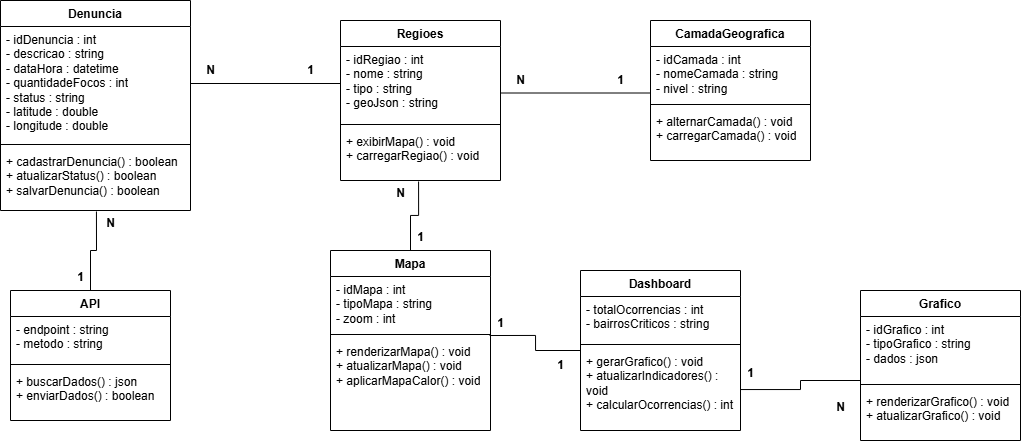

The diagram above was exported from draw.io. Its source (the exported page's mxGraphModel, read from the mxfile embedded in the PNG):
<mxGraphModel dx="1664" dy="924" grid="1" gridSize="10" guides="1" tooltips="1" connect="1" arrows="1" fold="1" page="1" pageScale="1" pageWidth="827" pageHeight="1169" math="0" shadow="0">
  <root>
    <mxCell id="0" />
    <mxCell id="1" parent="0" />
    <mxCell id="V-VzT_ANfBVjPNTk2C7u-1" parent="1" style="swimlane;fontStyle=1;align=center;verticalAlign=top;childLayout=stackLayout;horizontal=1;startSize=26;horizontalStack=0;resizeParent=1;resizeParentMax=0;resizeLast=0;collapsible=1;marginBottom=0;whiteSpace=wrap;html=1;movable=0;resizable=0;rotatable=0;deletable=0;editable=0;locked=1;connectable=0;" value="Denuncia" vertex="1">
      <mxGeometry height="210" width="190" x="110" y="100" as="geometry" />
    </mxCell>
    <mxCell id="V-VzT_ANfBVjPNTk2C7u-2" parent="V-VzT_ANfBVjPNTk2C7u-1" style="text;strokeColor=none;fillColor=none;align=left;verticalAlign=top;spacingLeft=4;spacingRight=4;overflow=hidden;rotatable=0;points=[[0,0.5],[1,0.5]];portConstraint=eastwest;whiteSpace=wrap;html=1;" value="&lt;li data-section-id=&quot;dk8mhf&quot; data-start=&quot;372&quot; data-end=&quot;392&quot;&gt;- idDenuncia : int&lt;br&gt;- descricao : string&lt;br&gt;- dataHora : datetime&lt;br&gt;- quantidadeFocos : int&lt;br&gt;- status : string&lt;br&gt;- latitude : double&lt;br&gt;- longitude : double&lt;/li&gt;" vertex="1">
      <mxGeometry height="114" width="190" y="26" as="geometry" />
    </mxCell>
    <mxCell id="V-VzT_ANfBVjPNTk2C7u-3" parent="V-VzT_ANfBVjPNTk2C7u-1" style="line;strokeWidth=1;fillColor=none;align=left;verticalAlign=middle;spacingTop=-1;spacingLeft=3;spacingRight=3;rotatable=0;labelPosition=right;points=[];portConstraint=eastwest;strokeColor=inherit;" value="" vertex="1">
      <mxGeometry height="8" width="190" y="140" as="geometry" />
    </mxCell>
    <mxCell id="V-VzT_ANfBVjPNTk2C7u-4" parent="V-VzT_ANfBVjPNTk2C7u-1" style="text;strokeColor=none;fillColor=none;align=left;verticalAlign=top;spacingLeft=4;spacingRight=4;overflow=hidden;rotatable=0;points=[[0,0.5],[1,0.5]];portConstraint=eastwest;whiteSpace=wrap;html=1;" value="&lt;li data-section-id=&quot;72k3d0&quot; data-start=&quot;169&quot; data-end=&quot;198&quot;&gt;+ cadastrarDenuncia() : boolean&lt;br&gt;+ atualizarStatus() : boolean&lt;br&gt;+ salvarDenuncia() : boolean&lt;/li&gt;" vertex="1">
      <mxGeometry height="62" width="190" y="148" as="geometry" />
    </mxCell>
    <mxCell id="V-VzT_ANfBVjPNTk2C7u-5" parent="1" style="swimlane;fontStyle=1;align=center;verticalAlign=top;childLayout=stackLayout;horizontal=1;startSize=26;horizontalStack=0;resizeParent=1;resizeParentMax=0;resizeLast=0;collapsible=1;marginBottom=0;whiteSpace=wrap;html=1;" value="Regioes" vertex="1">
      <mxGeometry height="160" width="160" x="450" y="120" as="geometry" />
    </mxCell>
    <mxCell id="V-VzT_ANfBVjPNTk2C7u-6" parent="V-VzT_ANfBVjPNTk2C7u-5" style="text;strokeColor=none;fillColor=none;align=left;verticalAlign=top;spacingLeft=4;spacingRight=4;overflow=hidden;rotatable=0;points=[[0,0.5],[1,0.5]];portConstraint=eastwest;whiteSpace=wrap;html=1;movable=0;resizable=0;deletable=0;editable=0;locked=1;connectable=0;" value="&lt;li data-section-id=&quot;54256j&quot; data-start=&quot;542&quot; data-end=&quot;560&quot;&gt;- idRegiao : int&lt;br&gt;- nome : string&lt;br&gt;- tipo : string&lt;br&gt;- geoJson : string&lt;/li&gt;" vertex="1">
      <mxGeometry height="74" width="160" y="26" as="geometry" />
    </mxCell>
    <mxCell id="V-VzT_ANfBVjPNTk2C7u-7" parent="V-VzT_ANfBVjPNTk2C7u-5" style="line;strokeWidth=1;fillColor=none;align=left;verticalAlign=middle;spacingTop=-1;spacingLeft=3;spacingRight=3;rotatable=0;labelPosition=right;points=[];portConstraint=eastwest;strokeColor=inherit;" value="" vertex="1">
      <mxGeometry height="8" width="160" y="100" as="geometry" />
    </mxCell>
    <mxCell id="V-VzT_ANfBVjPNTk2C7u-8" parent="V-VzT_ANfBVjPNTk2C7u-5" style="text;strokeColor=none;fillColor=none;align=left;verticalAlign=top;spacingLeft=4;spacingRight=4;overflow=hidden;rotatable=0;points=[[0,0.5],[1,0.5]];portConstraint=eastwest;whiteSpace=wrap;html=1;" value="+ exibirMapa() : void&lt;br&gt;+ carregarRegiao() : void" vertex="1">
      <mxGeometry height="52" width="160" y="108" as="geometry" />
    </mxCell>
    <mxCell id="V-VzT_ANfBVjPNTk2C7u-9" parent="1" style="swimlane;fontStyle=1;align=center;verticalAlign=top;childLayout=stackLayout;horizontal=1;startSize=26;horizontalStack=0;resizeParent=1;resizeParentMax=0;resizeLast=0;collapsible=1;marginBottom=0;whiteSpace=wrap;html=1;" value="CamadaGeografica" vertex="1">
      <mxGeometry height="140" width="160" x="760" y="120" as="geometry" />
    </mxCell>
    <mxCell id="V-VzT_ANfBVjPNTk2C7u-10" parent="V-VzT_ANfBVjPNTk2C7u-9" style="text;strokeColor=none;fillColor=none;align=left;verticalAlign=top;spacingLeft=4;spacingRight=4;overflow=hidden;rotatable=0;points=[[0,0.5],[1,0.5]];portConstraint=eastwest;whiteSpace=wrap;html=1;" value="- idCamada : int&lt;br&gt;- nomeCamada : string&lt;br&gt;- nivel : string" vertex="1">
      <mxGeometry height="54" width="160" y="26" as="geometry" />
    </mxCell>
    <mxCell id="V-VzT_ANfBVjPNTk2C7u-11" parent="V-VzT_ANfBVjPNTk2C7u-9" style="line;strokeWidth=1;fillColor=none;align=left;verticalAlign=middle;spacingTop=-1;spacingLeft=3;spacingRight=3;rotatable=0;labelPosition=right;points=[];portConstraint=eastwest;strokeColor=inherit;" value="" vertex="1">
      <mxGeometry height="8" width="160" y="80" as="geometry" />
    </mxCell>
    <mxCell id="V-VzT_ANfBVjPNTk2C7u-12" parent="V-VzT_ANfBVjPNTk2C7u-9" style="text;strokeColor=none;fillColor=none;align=left;verticalAlign=top;spacingLeft=4;spacingRight=4;overflow=hidden;rotatable=0;points=[[0,0.5],[1,0.5]];portConstraint=eastwest;whiteSpace=wrap;html=1;" value="+ alternarCamada() : void&lt;br&gt;+ carregarCamada() : void" vertex="1">
      <mxGeometry height="52" width="160" y="88" as="geometry" />
    </mxCell>
    <mxCell id="V-VzT_ANfBVjPNTk2C7u-13" parent="1" style="swimlane;fontStyle=1;align=center;verticalAlign=top;childLayout=stackLayout;horizontal=1;startSize=26;horizontalStack=0;resizeParent=1;resizeParentMax=0;resizeLast=0;collapsible=1;marginBottom=0;whiteSpace=wrap;html=1;" value="Grafico" vertex="1">
      <mxGeometry height="150" width="160" x="970" y="390" as="geometry" />
    </mxCell>
    <mxCell id="V-VzT_ANfBVjPNTk2C7u-14" parent="V-VzT_ANfBVjPNTk2C7u-13" style="text;strokeColor=none;fillColor=none;align=left;verticalAlign=top;spacingLeft=4;spacingRight=4;overflow=hidden;rotatable=0;points=[[0,0.5],[1,0.5]];portConstraint=eastwest;whiteSpace=wrap;html=1;" value="- idGrafico : int&lt;br&gt;- tipoGrafico : string&lt;br&gt;- dados : json" vertex="1">
      <mxGeometry height="64" width="160" y="26" as="geometry" />
    </mxCell>
    <mxCell id="V-VzT_ANfBVjPNTk2C7u-15" parent="V-VzT_ANfBVjPNTk2C7u-13" style="line;strokeWidth=1;fillColor=none;align=left;verticalAlign=middle;spacingTop=-1;spacingLeft=3;spacingRight=3;rotatable=0;labelPosition=right;points=[];portConstraint=eastwest;strokeColor=inherit;" value="" vertex="1">
      <mxGeometry height="8" width="160" y="90" as="geometry" />
    </mxCell>
    <mxCell id="V-VzT_ANfBVjPNTk2C7u-16" parent="V-VzT_ANfBVjPNTk2C7u-13" style="text;strokeColor=none;fillColor=none;align=left;verticalAlign=top;spacingLeft=4;spacingRight=4;overflow=hidden;rotatable=0;points=[[0,0.5],[1,0.5]];portConstraint=eastwest;whiteSpace=wrap;html=1;" value="+ renderizarGrafico() : void&lt;br&gt;+ atualizarGrafico() : void" vertex="1">
      <mxGeometry height="52" width="160" y="98" as="geometry" />
    </mxCell>
    <mxCell id="V-VzT_ANfBVjPNTk2C7u-17" parent="1" style="swimlane;fontStyle=1;align=center;verticalAlign=top;childLayout=stackLayout;horizontal=1;startSize=26;horizontalStack=0;resizeParent=1;resizeParentMax=0;resizeLast=0;collapsible=1;marginBottom=0;whiteSpace=wrap;html=1;" value="Dashboard" vertex="1">
      <mxGeometry height="160" width="160" x="690" y="370" as="geometry" />
    </mxCell>
    <mxCell id="V-VzT_ANfBVjPNTk2C7u-18" parent="V-VzT_ANfBVjPNTk2C7u-17" style="text;strokeColor=none;fillColor=none;align=left;verticalAlign=top;spacingLeft=4;spacingRight=4;overflow=hidden;rotatable=0;points=[[0,0.5],[1,0.5]];portConstraint=eastwest;whiteSpace=wrap;html=1;" value="- totalOcorrencias : int&lt;br&gt;- bairrosCriticos : string" vertex="1">
      <mxGeometry height="44" width="160" y="26" as="geometry" />
    </mxCell>
    <mxCell id="V-VzT_ANfBVjPNTk2C7u-19" parent="V-VzT_ANfBVjPNTk2C7u-17" style="line;strokeWidth=1;fillColor=none;align=left;verticalAlign=middle;spacingTop=-1;spacingLeft=3;spacingRight=3;rotatable=0;labelPosition=right;points=[];portConstraint=eastwest;strokeColor=inherit;" value="" vertex="1">
      <mxGeometry height="8" width="160" y="70" as="geometry" />
    </mxCell>
    <mxCell id="V-VzT_ANfBVjPNTk2C7u-20" parent="V-VzT_ANfBVjPNTk2C7u-17" style="text;strokeColor=none;fillColor=none;align=left;verticalAlign=top;spacingLeft=4;spacingRight=4;overflow=hidden;rotatable=0;points=[[0,0.5],[1,0.5]];portConstraint=eastwest;whiteSpace=wrap;html=1;" value="+ gerarGrafico() : void&lt;br&gt;+ atualizarIndicadores() : void&lt;br&gt;+ calcularOcorrencias() : int" vertex="1">
      <mxGeometry height="82" width="160" y="78" as="geometry" />
    </mxCell>
    <mxCell id="V-VzT_ANfBVjPNTk2C7u-75" edge="1" parent="1" source="V-VzT_ANfBVjPNTk2C7u-21" style="edgeStyle=orthogonalEdgeStyle;rounded=0;orthogonalLoop=1;jettySize=auto;html=1;entryX=0.505;entryY=1.016;entryDx=0;entryDy=0;entryPerimeter=0;endArrow=none;endFill=0;" target="V-VzT_ANfBVjPNTk2C7u-4">
      <mxGeometry relative="1" as="geometry">
        <mxPoint x="200" y="350" as="targetPoint" />
      </mxGeometry>
    </mxCell>
    <mxCell id="V-VzT_ANfBVjPNTk2C7u-21" parent="1" style="swimlane;fontStyle=1;align=center;verticalAlign=top;childLayout=stackLayout;horizontal=1;startSize=26;horizontalStack=0;resizeParent=1;resizeParentMax=0;resizeLast=0;collapsible=1;marginBottom=0;whiteSpace=wrap;html=1;" value="API" vertex="1">
      <mxGeometry height="130" width="160" x="120" y="390" as="geometry" />
    </mxCell>
    <mxCell id="V-VzT_ANfBVjPNTk2C7u-22" parent="V-VzT_ANfBVjPNTk2C7u-21" style="text;strokeColor=none;fillColor=none;align=left;verticalAlign=top;spacingLeft=4;spacingRight=4;overflow=hidden;rotatable=0;points=[[0,0.5],[1,0.5]];portConstraint=eastwest;whiteSpace=wrap;html=1;" value="- endpoint : string&lt;br&gt;- metodo : string" vertex="1">
      <mxGeometry height="44" width="160" y="26" as="geometry" />
    </mxCell>
    <mxCell id="V-VzT_ANfBVjPNTk2C7u-23" parent="V-VzT_ANfBVjPNTk2C7u-21" style="line;strokeWidth=1;fillColor=none;align=left;verticalAlign=middle;spacingTop=-1;spacingLeft=3;spacingRight=3;rotatable=0;labelPosition=right;points=[];portConstraint=eastwest;strokeColor=inherit;" value="" vertex="1">
      <mxGeometry height="8" width="160" y="70" as="geometry" />
    </mxCell>
    <mxCell id="V-VzT_ANfBVjPNTk2C7u-24" parent="V-VzT_ANfBVjPNTk2C7u-21" style="text;strokeColor=none;fillColor=none;align=left;verticalAlign=top;spacingLeft=4;spacingRight=4;overflow=hidden;rotatable=0;points=[[0,0.5],[1,0.5]];portConstraint=eastwest;whiteSpace=wrap;html=1;" value="+ buscarDados() : json&lt;br&gt;+ enviarDados() : boolean" vertex="1">
      <mxGeometry height="52" width="160" y="78" as="geometry" />
    </mxCell>
    <mxCell id="V-VzT_ANfBVjPNTk2C7u-25" parent="1" style="swimlane;fontStyle=1;align=center;verticalAlign=top;childLayout=stackLayout;horizontal=1;startSize=26;horizontalStack=0;resizeParent=1;resizeParentMax=0;resizeLast=0;collapsible=1;marginBottom=0;whiteSpace=wrap;html=1;" value="Mapa" vertex="1">
      <mxGeometry height="180" width="160" x="440" y="350" as="geometry" />
    </mxCell>
    <mxCell id="V-VzT_ANfBVjPNTk2C7u-26" parent="V-VzT_ANfBVjPNTk2C7u-25" style="text;strokeColor=none;fillColor=none;align=left;verticalAlign=top;spacingLeft=4;spacingRight=4;overflow=hidden;rotatable=0;points=[[0,0.5],[1,0.5]];portConstraint=eastwest;whiteSpace=wrap;html=1;" value="- idMapa : int&lt;br&gt;- tipoMapa : string&lt;br&gt;- zoom : int" vertex="1">
      <mxGeometry height="54" width="160" y="26" as="geometry" />
    </mxCell>
    <mxCell id="V-VzT_ANfBVjPNTk2C7u-27" parent="V-VzT_ANfBVjPNTk2C7u-25" style="line;strokeWidth=1;fillColor=none;align=left;verticalAlign=middle;spacingTop=-1;spacingLeft=3;spacingRight=3;rotatable=0;labelPosition=right;points=[];portConstraint=eastwest;strokeColor=inherit;" value="" vertex="1">
      <mxGeometry height="8" width="160" y="80" as="geometry" />
    </mxCell>
    <mxCell id="V-VzT_ANfBVjPNTk2C7u-28" parent="V-VzT_ANfBVjPNTk2C7u-25" style="text;strokeColor=none;fillColor=none;align=left;verticalAlign=top;spacingLeft=4;spacingRight=4;overflow=hidden;rotatable=0;points=[[0,0.5],[1,0.5]];portConstraint=eastwest;whiteSpace=wrap;html=1;" value="+ renderizarMapa() : void&lt;br&gt;+ atualizarMapa() : void&lt;br&gt;+ aplicarMapaCalor() : void" vertex="1">
      <mxGeometry height="92" width="160" y="88" as="geometry" />
    </mxCell>
    <mxCell id="V-VzT_ANfBVjPNTk2C7u-37" edge="1" parent="1" source="V-VzT_ANfBVjPNTk2C7u-2" style="edgeStyle=orthogonalEdgeStyle;rounded=0;orthogonalLoop=1;jettySize=auto;html=1;endArrow=none;endFill=0;" target="V-VzT_ANfBVjPNTk2C7u-6">
      <mxGeometry relative="1" as="geometry" />
    </mxCell>
    <mxCell id="V-VzT_ANfBVjPNTk2C7u-38" parent="1" style="text;align=center;fontStyle=1;verticalAlign=middle;spacingLeft=3;spacingRight=3;strokeColor=none;rotatable=0;points=[[0,0.5],[1,0.5]];portConstraint=eastwest;html=1;" value="N" vertex="1">
      <mxGeometry height="26" width="80" x="280" y="157" as="geometry" />
    </mxCell>
    <mxCell id="V-VzT_ANfBVjPNTk2C7u-39" parent="1" style="text;align=center;fontStyle=1;verticalAlign=middle;spacingLeft=3;spacingRight=3;strokeColor=none;rotatable=0;points=[[0,0.5],[1,0.5]];portConstraint=eastwest;html=1;" value="1" vertex="1">
      <mxGeometry height="26" width="80" x="380" y="157" as="geometry" />
    </mxCell>
    <mxCell id="V-VzT_ANfBVjPNTk2C7u-45" edge="1" parent="1" style="edgeStyle=orthogonalEdgeStyle;rounded=0;orthogonalLoop=1;jettySize=auto;html=1;endArrow=none;endFill=0;">
      <mxGeometry relative="1" as="geometry">
        <mxPoint x="610" y="192.5" as="sourcePoint" />
        <mxPoint x="760" y="192.5" as="targetPoint" />
      </mxGeometry>
    </mxCell>
    <mxCell id="V-VzT_ANfBVjPNTk2C7u-46" parent="1" style="text;align=center;fontStyle=1;verticalAlign=middle;spacingLeft=3;spacingRight=3;strokeColor=none;rotatable=0;points=[[0,0.5],[1,0.5]];portConstraint=eastwest;html=1;" value="N" vertex="1">
      <mxGeometry height="26" width="80" x="590" y="166.5" as="geometry" />
    </mxCell>
    <mxCell id="V-VzT_ANfBVjPNTk2C7u-47" parent="1" style="text;align=center;fontStyle=1;verticalAlign=middle;spacingLeft=3;spacingRight=3;strokeColor=none;rotatable=0;points=[[0,0.5],[1,0.5]];portConstraint=eastwest;html=1;" value="1" vertex="1">
      <mxGeometry height="26" width="80" x="690" y="166.5" as="geometry" />
    </mxCell>
    <mxCell id="V-VzT_ANfBVjPNTk2C7u-62" parent="1" style="text;align=center;fontStyle=1;verticalAlign=middle;spacingLeft=3;spacingRight=3;strokeColor=none;rotatable=0;points=[[0,0.5],[1,0.5]];portConstraint=eastwest;html=1;" value="N" vertex="1">
      <mxGeometry height="26" width="80" x="910" y="494" as="geometry" />
    </mxCell>
    <mxCell id="V-VzT_ANfBVjPNTk2C7u-63" parent="1" style="text;align=center;fontStyle=1;verticalAlign=middle;spacingLeft=3;spacingRight=3;strokeColor=none;rotatable=0;points=[[0,0.5],[1,0.5]];portConstraint=eastwest;html=1;" value="1" vertex="1">
      <mxGeometry height="26" width="80" x="820" y="460" as="geometry" />
    </mxCell>
    <mxCell id="V-VzT_ANfBVjPNTk2C7u-69" parent="1" style="text;align=center;fontStyle=1;verticalAlign=middle;spacingLeft=3;spacingRight=3;strokeColor=none;rotatable=0;points=[[0,0.5],[1,0.5]];portConstraint=eastwest;html=1;" value="N" vertex="1">
      <mxGeometry height="26" width="80" x="470" y="280" as="geometry" />
    </mxCell>
    <mxCell id="V-VzT_ANfBVjPNTk2C7u-70" parent="1" style="text;align=center;fontStyle=1;verticalAlign=middle;spacingLeft=3;spacingRight=3;strokeColor=none;rotatable=0;points=[[0,0.5],[1,0.5]];portConstraint=eastwest;html=1;" value="1" vertex="1">
      <mxGeometry height="26" width="80" x="490" y="324" as="geometry" />
    </mxCell>
    <mxCell id="V-VzT_ANfBVjPNTk2C7u-72" edge="1" parent="1" source="V-VzT_ANfBVjPNTk2C7u-25" style="edgeStyle=orthogonalEdgeStyle;rounded=0;orthogonalLoop=1;jettySize=auto;html=1;entryX=0.488;entryY=1.019;entryDx=0;entryDy=0;entryPerimeter=0;endArrow=none;endFill=0;" target="V-VzT_ANfBVjPNTk2C7u-8">
      <mxGeometry relative="1" as="geometry" />
    </mxCell>
    <mxCell id="V-VzT_ANfBVjPNTk2C7u-73" parent="1" style="text;align=center;fontStyle=1;verticalAlign=middle;spacingLeft=3;spacingRight=3;strokeColor=none;rotatable=0;points=[[0,0.5],[1,0.5]];portConstraint=eastwest;html=1;" value="N" vertex="1">
      <mxGeometry height="26" width="80" x="180" y="310" as="geometry" />
    </mxCell>
    <mxCell id="V-VzT_ANfBVjPNTk2C7u-74" parent="1" style="text;align=center;fontStyle=1;verticalAlign=middle;spacingLeft=3;spacingRight=3;strokeColor=none;rotatable=0;points=[[0,0.5],[1,0.5]];portConstraint=eastwest;html=1;" value="1" vertex="1">
      <mxGeometry height="26" width="80" x="150" y="364" as="geometry" />
    </mxCell>
    <mxCell id="V-VzT_ANfBVjPNTk2C7u-77" edge="1" parent="1" source="V-VzT_ANfBVjPNTk2C7u-17" style="edgeStyle=orthogonalEdgeStyle;rounded=0;orthogonalLoop=1;jettySize=auto;html=1;entryX=0.994;entryY=1.093;entryDx=0;entryDy=0;entryPerimeter=0;endArrow=none;endFill=0;" target="V-VzT_ANfBVjPNTk2C7u-26">
      <mxGeometry relative="1" as="geometry" />
    </mxCell>
    <mxCell id="V-VzT_ANfBVjPNTk2C7u-78" edge="1" parent="1" source="V-VzT_ANfBVjPNTk2C7u-20" style="edgeStyle=orthogonalEdgeStyle;rounded=0;orthogonalLoop=1;jettySize=auto;html=1;endArrow=none;endFill=0;">
      <mxGeometry relative="1" as="geometry">
        <mxPoint x="970" y="480" as="targetPoint" />
      </mxGeometry>
    </mxCell>
    <mxCell id="V-VzT_ANfBVjPNTk2C7u-81" parent="1" style="text;align=center;fontStyle=1;verticalAlign=middle;spacingLeft=3;spacingRight=3;strokeColor=none;rotatable=0;points=[[0,0.5],[1,0.5]];portConstraint=eastwest;html=1;" value="1" vertex="1">
      <mxGeometry height="26" width="80" x="570" y="410" as="geometry" />
    </mxCell>
    <mxCell id="V-VzT_ANfBVjPNTk2C7u-82" parent="1" style="text;align=center;fontStyle=1;verticalAlign=middle;spacingLeft=3;spacingRight=3;strokeColor=none;rotatable=0;points=[[0,0.5],[1,0.5]];portConstraint=eastwest;html=1;" value="1" vertex="1">
      <mxGeometry height="26" width="80" x="630" y="452" as="geometry" />
    </mxCell>
  </root>
</mxGraphModel>